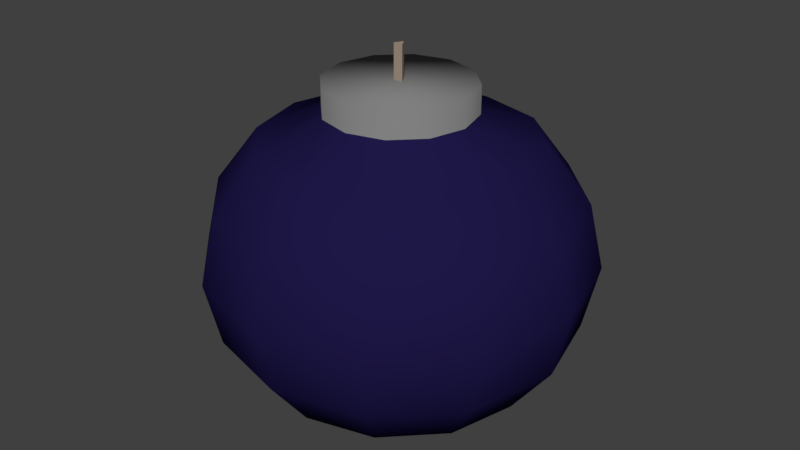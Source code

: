 # Source: bomb.blend  (saved by Blender 2.79.0; exported with 4.5.12 LTS)
import bpy
from mathutils import Matrix  # noqa: F401  (used for matrix-valued properties, if any)

bpy.ops.wm.read_factory_settings(use_empty=True)
scene = bpy.context.scene
scene.name = 'Scene'

# ---- collections
col_collection_1 = bpy.data.collections.new('Collection 1'); scene.collection.children.link(col_collection_1)

# ---- materials (node trees are filled in below, after node groups)
mat_bomb_fuse = bpy.data.materials.new('bomb_fuse')
mat_bomb_fuse.alpha_threshold = 0.0
mat_bomb_fuse.use_transparent_shadow = False
mat_bomb_fuse.diffuse_color = (0.3672, 0.2939, 0.2232, 1.0)
mat_bomb_fuse.roughness = 0.5
mat_bomb_fuse.specular_intensity = 0.0
mat_bomb_base = bpy.data.materials.new('bomb_base')
mat_bomb_base.alpha_threshold = 0.0
mat_bomb_base.use_transparent_shadow = False
mat_bomb_base.diffuse_color = (0.01297, 0.009145, 0.06372, 1.0)
mat_bomb_base.roughness = 0.5
mat_bomb_base.specular_intensity = 0.0
mat_bomb_top = bpy.data.materials.new('bomb_top')
mat_bomb_top.alpha_threshold = 0.0
mat_bomb_top.use_transparent_shadow = False
mat_bomb_top.diffuse_color = (0.214, 0.214, 0.214, 1.0)
mat_bomb_top.roughness = 0.5
mat_bomb_top.specular_intensity = 0.0

# ---- material node trees

# ---- world
world_world = bpy.data.worlds.new('World'); scene.world = world_world
world_world.color = (0.05088, 0.05088, 0.05088)
world_world.use_sun_shadow = False
world_world.sun_shadow_jitter_overblur = 0.0
world_world.cycles.sampling_method = 'MANUAL'

# ---- meshes
me_cylinder = bpy.data.meshes.new('Cylinder')
me_cylinder.from_pydata([(1.776e-15, 1.0, -1.0), (0.866, -0.5, -1.0), (-0.866, -0.5, -1.0), (-0.866, -0.5, 1.834), (0.866, -0.5, 1.834), (1.776e-15, 1.0, 1.834)], [], [(0, 1, 2), (2, 3, 5, 0), (5, 3, 4), (0, 5, 4, 1), (1, 4, 3, 2)])
me_cylinder.materials.append(mat_bomb_fuse)
me_cylinder.use_remesh_preserve_volume = False
me_cylinder.use_remesh_preserve_attributes = False
me_cylinder.use_mirror_vertex_groups = False
me_cylinder.update()
me_sphere = bpy.data.meshes.new('Sphere')
me_sphere.from_pydata([(0.0, 0.3827, 0.7609), (0.0, 0.7071, 0.6218), (0.0, 0.9239, 0.3365), (0.0, 0.9239, -0.3365), (0.0, 0.7071, -0.6218), (0.0, 1.51e-07, -0.7892), (0.0, 0.3827, 0.9068), (0.1913, 0.3314, 0.7609), (0.3536, 0.6124, 0.6218), (0.4619, 0.8001, 0.3365), (0.5, 0.866, -3.852e-08), (0.4619, 0.8001, -0.3365), (0.3536, 0.6124, -0.6218), (0.1913, 0.3314, -0.748), (0.3314, 0.1913, 0.7609), (0.6124, 0.3536, 0.6218), (0.8001, 0.4619, 0.3365), (0.866, 0.5, -3.852e-08), (0.8001, 0.4619, -0.3365), (0.6124, 0.3536, -0.6218), (0.3314, 0.1913, -0.748), (0.3827, 1.543e-07, 0.7609), (0.7071, 1.394e-07, 0.6218), (0.9239, 1.096e-07, 0.3365), (1.0, 1.394e-07, -3.852e-08), (0.9239, 1.096e-07, -0.3365), (0.7071, 1.394e-07, -0.6218), (0.3827, 1.543e-07, -0.748), (0.3314, -0.1913, 0.7609), (0.6124, -0.3536, 0.6218), (0.8001, -0.4619, 0.3365), (0.866, -0.5, -3.852e-08), (0.8001, -0.4619, -0.3365), (0.6124, -0.3536, -0.6218), (0.3314, -0.1913, -0.748), (0.1913, -0.3314, 0.7609), (0.3536, -0.6124, 0.6218), (0.4619, -0.8001, 0.3365), (0.5, -0.866, -3.852e-08), (0.4619, -0.8001, -0.3365), (0.3536, -0.6124, -0.6218), (0.1913, -0.3314, -0.748), (-9.921e-10, -0.3827, 0.7609), (-4.57e-08, -0.7071, 0.6218), (-4.57e-08, -0.9239, 0.3365), (-4.57e-08, -1.0, -3.852e-08), (-4.57e-08, -0.9239, -0.3365), (-4.57e-08, -0.7071, -0.6218), (-1.589e-08, -0.3827, -0.748), (-0.1913, -0.3314, 0.7609), (-0.3536, -0.6124, 0.6218), (-0.4619, -0.8001, 0.3365), (-0.5, -0.866, -3.852e-08), (-0.4619, -0.8001, -0.3365), (-0.3536, -0.6124, -0.6218), (-0.1913, -0.3314, -0.748), (-0.3314, -0.1913, 0.7609), (-0.6124, -0.3536, 0.6218), (-0.8001, -0.4619, 0.3365), (-0.866, -0.5, -3.852e-08), (-0.8001, -0.4619, -0.3365), (-0.6124, -0.3536, -0.6218), (-0.3314, -0.1913, -0.748), (-0.3827, 1.692e-07, 0.7609), (-0.7071, 2.288e-07, 0.6218), (-0.9239, 1.99e-07, 0.3365), (-1.0, 2.288e-07, -3.852e-08), (-0.9239, 1.99e-07, -0.3365), (-0.7071, 2.288e-07, -0.6218), (-0.3827, 1.692e-07, -0.748), (-0.3314, 0.1913, 0.7609), (-0.6124, 0.3536, 0.6218), (-0.8001, 0.4619, 0.3365), (-0.866, 0.5, -3.852e-08), (-0.8001, 0.4619, -0.3365), (-0.6124, 0.3536, -0.6218), (-0.3314, 0.1913, -0.748), (-0.1913, 0.3314, 0.7609), (-0.3536, 0.6124, 0.6218), (-0.4619, 0.8001, 0.3365), (-0.5, 0.866, -3.852e-08), (-0.4619, 0.8001, -0.3365), (-0.3536, 0.6124, -0.6218), (-0.1913, 0.3314, -0.748), (7.351e-08, 1.0, -3.852e-08), (1.391e-08, 0.3827, -0.748), (0.1913, 0.3314, 0.9068), (0.3314, 0.1913, 0.9068), (0.3827, 1.543e-07, 0.9068), (0.3314, -0.1913, 0.9068), (0.1913, -0.3314, 0.9068), (-9.921e-10, -0.3827, 0.9068), (-0.1913, -0.3314, 0.9068), (-0.3314, -0.1913, 0.9068), (-0.3827, 1.692e-07, 0.9068), (-0.3314, 0.1913, 0.9068), (-0.1913, 0.3314, 0.9068)], [], [(85, 4, 12, 13), (3, 84, 10, 11), (2, 1, 8, 9), (77, 70, 95, 96), (5, 85, 13), (4, 3, 11, 12), (84, 2, 9, 10), (1, 0, 7, 8), (56, 49, 92, 93), (5, 13, 20), (12, 11, 18, 19), (10, 9, 16, 17), (8, 7, 14, 15), (13, 12, 19, 20), (11, 10, 17, 18), (9, 8, 15, 16), (19, 18, 25, 26), (17, 16, 23, 24), (15, 14, 21, 22), (20, 19, 26, 27), (18, 17, 24, 25), (16, 15, 22, 23), (0, 77, 96, 6), (5, 20, 27), (27, 26, 33, 34), (25, 24, 31, 32), (23, 22, 29, 30), (28, 21, 88, 89), (5, 27, 34), (26, 25, 32, 33), (24, 23, 30, 31), (22, 21, 28, 29), (32, 31, 38, 39), (30, 29, 36, 37), (63, 56, 93, 94), (5, 34, 41), (33, 32, 39, 40), (31, 30, 37, 38), (29, 28, 35, 36), (34, 33, 40, 41), (5, 41, 48), (40, 39, 46, 47), (38, 37, 44, 45), (36, 35, 42, 43), (41, 40, 47, 48), (39, 38, 45, 46), (37, 36, 43, 44), (70, 63, 94, 95), (45, 44, 51, 52), (43, 42, 49, 50), (48, 47, 54, 55), (46, 45, 52, 53), (44, 43, 50, 51), (21, 14, 87, 88), (5, 48, 55), (47, 46, 53, 54), (55, 54, 61, 62), (53, 52, 59, 60), (51, 50, 57, 58), (42, 35, 90, 91), (5, 55, 62), (54, 53, 60, 61), (52, 51, 58, 59), (50, 49, 56, 57), (58, 57, 64, 65), (49, 42, 91, 92), (5, 62, 69), (61, 60, 67, 68), (59, 58, 65, 66), (57, 56, 63, 64), (62, 61, 68, 69), (60, 59, 66, 67), (5, 69, 76), (68, 67, 74, 75), (66, 65, 72, 73), (64, 63, 70, 71), (69, 68, 75, 76), (67, 66, 73, 74), (65, 64, 71, 72), (14, 7, 86, 87), (71, 70, 77, 78), (76, 75, 82, 83), (74, 73, 80, 81), (72, 71, 78, 79), (7, 0, 6, 86), (5, 76, 83), (75, 74, 81, 82), (73, 72, 79, 80), (83, 82, 4, 85), (81, 80, 84, 3), (79, 78, 1, 2), (35, 28, 89, 90), (5, 83, 85), (82, 81, 3, 4), (80, 79, 2, 84), (78, 77, 0, 1), (96, 95, 94, 93, 92, 91, 90, 89, 88, 87, 86, 6)])
me_sphere.polygons.foreach_set('use_smooth', [True] * 97)
me_sphere.polygons.foreach_set('material_index', [0, 0, 0, 1, 0, 0, 0, 0, 1, 0, 0, 0, 0, 0, 0, 0, 0, 0, 0, 0, 0, 0, 1, 0, 0, 0, 0, 1, 0, 0, 0, 0, 0, 0, 1, 0, 0, 0, 0, 0, 0, 0, 0, 0, 0, 0, 0, 1, 0, 0, 0, 0, 0, 1, 0, 0, 0, 0, 0, 1, 0, 0, 0, 0, 0, 1, 0, 0, 0, 0, 0, 0, 0, 0, 0, 0, 0, 0, 0, 1, 0, 0, 0, 0, 1, 0, 0, 0, 0, 0, 0, 1, 0, 0, 0, 0, 1])
me_sphere.materials.append(mat_bomb_base)
me_sphere.materials.append(mat_bomb_top)
me_sphere.use_remesh_preserve_volume = False
me_sphere.use_remesh_preserve_attributes = False
me_sphere.use_mirror_vertex_groups = False
me_sphere.update()

# ---- objects
ob_cylinder = bpy.data.objects.new('Cylinder', me_cylinder)
ob_sphere = bpy.data.objects.new('Sphere', me_sphere)

# ---- transforms, parenting, visibility, modifiers, constraints
ob_cylinder.location = (0.0, 0.0, 0.5654)
ob_cylinder.scale = (0.01726, 0.01726, 0.04065)
ob_cylinder.lineart.crease_threshold = 0.0
ob_sphere.location = (0.0, 0.0, 0.0)
ob_sphere.scale = (0.5892, 0.5892, 0.5892)
ob_sphere.lineart.crease_threshold = 0.0

# ---- collection membership
col_collection_1.objects.link(ob_cylinder)
col_collection_1.objects.link(ob_sphere)

# ---- scene / render settings (as saved in the file)
scene.frame_start = 1; scene.frame_end = 250; scene.frame_set(1)
scene.render.engine = 'BLENDER_EEVEE_NEXT'
scene.render.resolution_percentage = 50
scene.render.dither_intensity = 0.0
scene.cycles.use_denoising = False
scene.cycles.samples = 128
scene.cycles.sampling_pattern = 'TABULATED_SOBOL'
scene.cycles.use_adaptive_sampling = False
scene.cycles.use_light_tree = False
scene.cycles.blur_glossy = 0.0
scene.cycles.sample_clamp_indirect = 0.0
scene.view_settings.view_transform = 'Standard'
bpy.context.view_layer.update()

# ---- added for rendering (the .blend has no active camera and no usable light): camera, sun
cam_auto = bpy.data.cameras.new('AutoCamera')
cam_auto.lens = 50.0
cam_auto.sensor_width = 36.0
cam_auto.clip_end = 1000.0
ob_auto_camera = bpy.data.objects.new('AutoCamera', cam_auto)
scene.collection.objects.link(ob_auto_camera)
ob_auto_camera.location = (1.84999, -2.21999, 1.56748)
ob_auto_camera.rotation_euler = (1.09748, -7.21219e-08, 0.694738)
scene.camera = ob_auto_camera
light_auto_sun = bpy.data.lights.new('AutoSun', 'SUN')
light_auto_sun.energy = 3.0
light_auto_sun.angle = 0.0523599
ob_auto_sun = bpy.data.objects.new('AutoSun', light_auto_sun)
scene.collection.objects.link(ob_auto_sun)
ob_auto_sun.rotation_euler = (0.872665, 0.174533, 0.523599)
bpy.context.view_layer.update()

